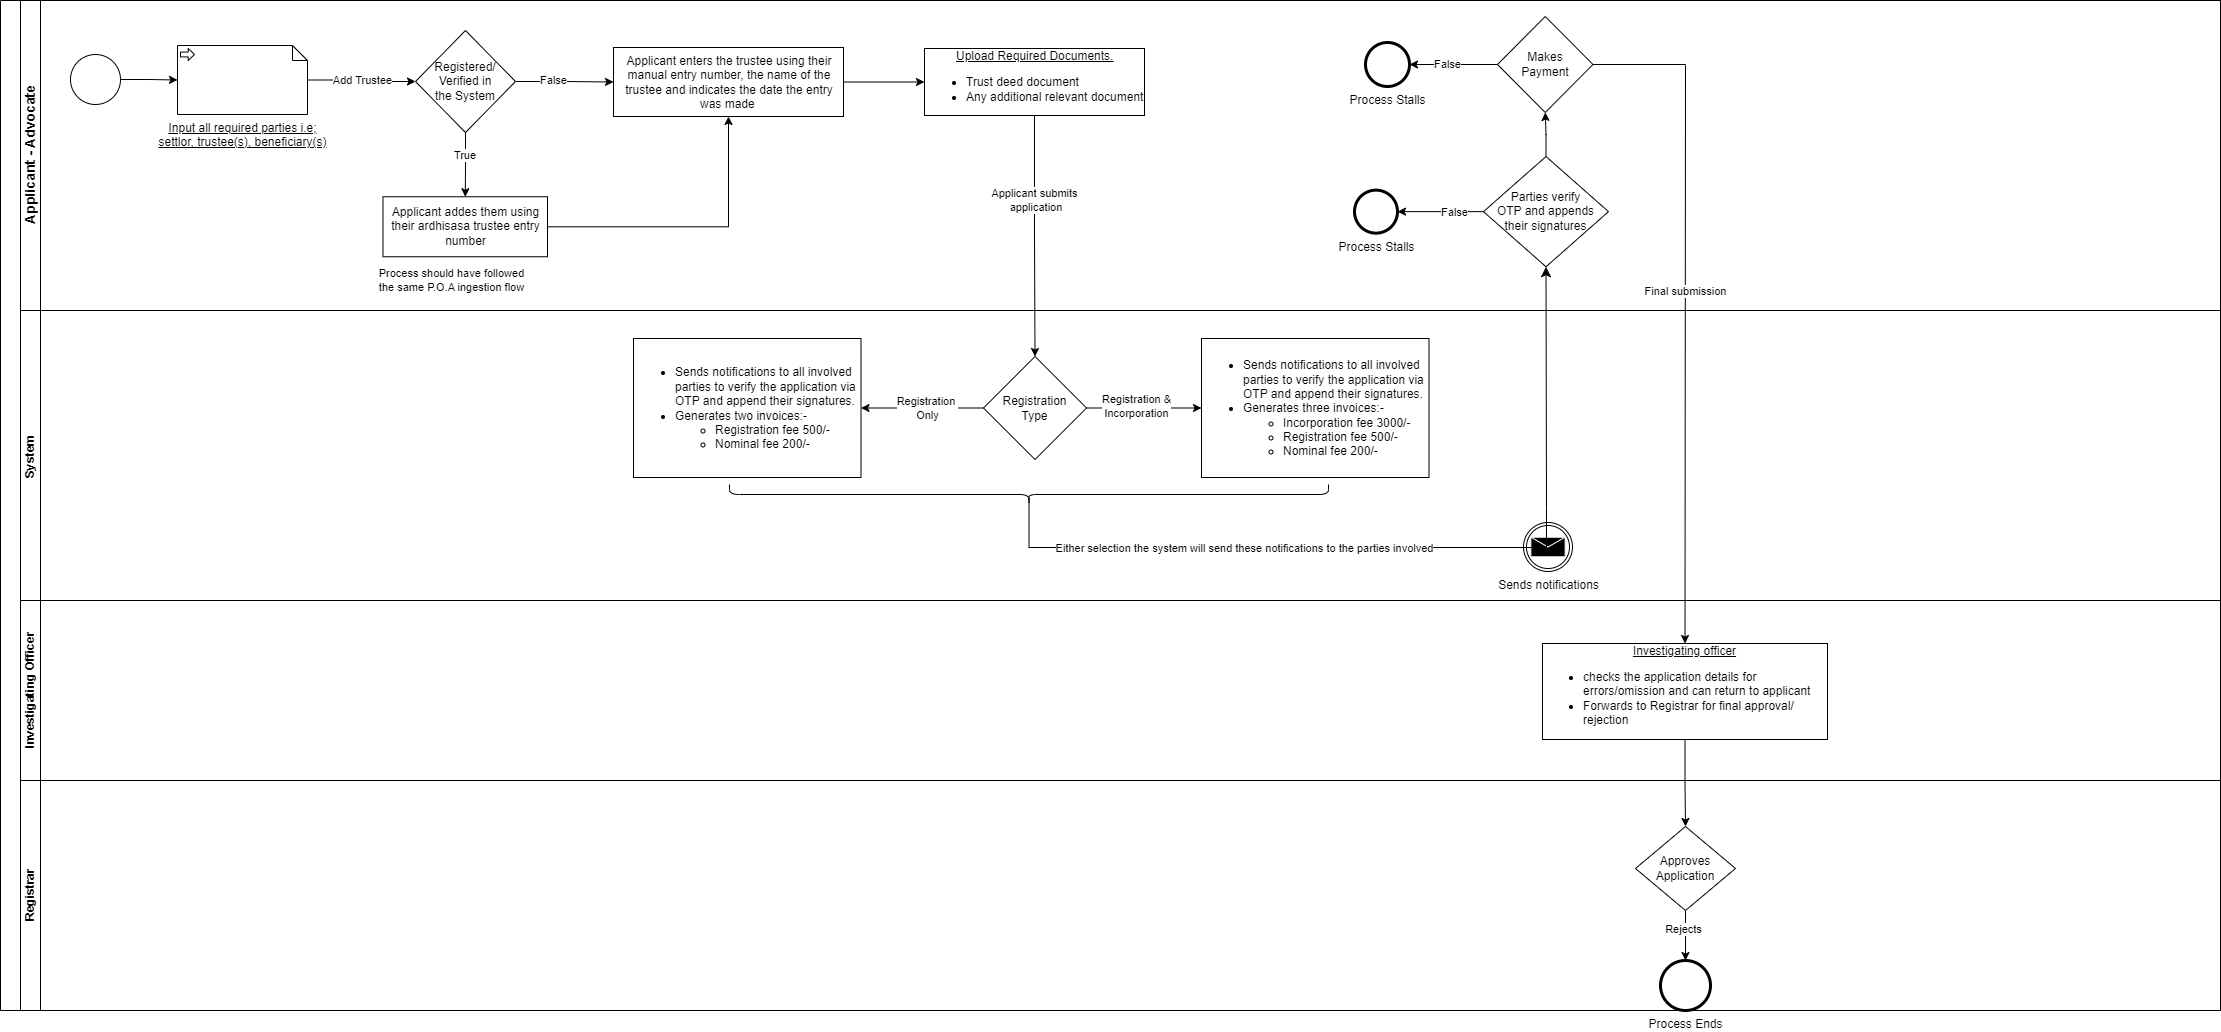

The diagram above was exported from draw.io. Its source (the exported page's mxGraphModel, read from the mxfile embedded in the PNG):
<mxGraphModel dx="1434" dy="1928" grid="1" gridSize="10" guides="1" tooltips="1" connect="1" arrows="1" fold="1" page="1" pageScale="1" pageWidth="850" pageHeight="1100" math="0" shadow="0">
  <root>
    <mxCell id="0" />
    <mxCell id="1" parent="0" />
    <mxCell id="u4M3DTdua2qcdFATZTpG-1" value="" style="swimlane;html=1;childLayout=stackLayout;resizeParent=1;resizeParentMax=0;horizontal=0;startSize=20;horizontalStack=0;whiteSpace=wrap;" parent="1" vertex="1">
      <mxGeometry x="15" y="-27" width="2220" height="1010" as="geometry" />
    </mxCell>
    <mxCell id="u4M3DTdua2qcdFATZTpG-2" value="&lt;font style=&quot;font-size: 14px;&quot;&gt;Applicant - Advocate&lt;/font&gt;" style="swimlane;html=1;startSize=20;horizontal=0;" parent="u4M3DTdua2qcdFATZTpG-1" vertex="1">
      <mxGeometry x="20" width="2200" height="310" as="geometry" />
    </mxCell>
    <mxCell id="u4M3DTdua2qcdFATZTpG-3" value="" style="edgeStyle=orthogonalEdgeStyle;rounded=0;orthogonalLoop=1;jettySize=auto;html=1;entryX=0;entryY=0.5;entryDx=0;entryDy=0;entryPerimeter=0;" parent="u4M3DTdua2qcdFATZTpG-2" source="u4M3DTdua2qcdFATZTpG-4" target="u4M3DTdua2qcdFATZTpG-7" edge="1">
      <mxGeometry relative="1" as="geometry">
        <mxPoint x="160" y="55" as="targetPoint" />
      </mxGeometry>
    </mxCell>
    <mxCell id="u4M3DTdua2qcdFATZTpG-4" value="" style="points=[[0.145,0.145,0],[0.5,0,0],[0.855,0.145,0],[1,0.5,0],[0.855,0.855,0],[0.5,1,0],[0.145,0.855,0],[0,0.5,0]];shape=mxgraph.bpmn.event;html=1;verticalLabelPosition=bottom;labelBackgroundColor=#ffffff;verticalAlign=top;align=center;perimeter=ellipsePerimeter;outlineConnect=0;aspect=fixed;outline=standard;symbol=general;" parent="u4M3DTdua2qcdFATZTpG-2" vertex="1">
      <mxGeometry x="50" y="54" width="50" height="50" as="geometry" />
    </mxCell>
    <mxCell id="u4M3DTdua2qcdFATZTpG-5" value="&lt;div style=&quot;text-align: center;&quot;&gt;&lt;span style=&quot;background-color: initial;&quot;&gt;&lt;u&gt;Upload Required Documents.&lt;/u&gt;&lt;/span&gt;&lt;/div&gt;&lt;div style=&quot;&quot;&gt;&lt;ul&gt;&lt;li&gt;Trust deed document&lt;/li&gt;&lt;li&gt;Any additional relevant document&lt;/li&gt;&lt;/ul&gt;&lt;/div&gt;" style="whiteSpace=wrap;html=1;align=left;" parent="u4M3DTdua2qcdFATZTpG-2" vertex="1">
      <mxGeometry x="904" y="48" width="220" height="67" as="geometry" />
    </mxCell>
    <mxCell id="u4M3DTdua2qcdFATZTpG-6" value="" style="edgeStyle=orthogonalEdgeStyle;rounded=0;orthogonalLoop=1;jettySize=auto;html=1;entryX=0;entryY=0.5;entryDx=0;entryDy=0;" parent="u4M3DTdua2qcdFATZTpG-2" source="u4M3DTdua2qcdFATZTpG-7" target="u4M3DTdua2qcdFATZTpG-67" edge="1">
      <mxGeometry relative="1" as="geometry">
        <mxPoint x="422" y="80" as="targetPoint" />
      </mxGeometry>
    </mxCell>
    <mxCell id="MW6DoZMQyCv6n3BDGAUS-1" value="Add Trustee" style="edgeLabel;html=1;align=center;verticalAlign=middle;resizable=0;points=[];" vertex="1" connectable="0" parent="u4M3DTdua2qcdFATZTpG-6">
      <mxGeometry x="-0.3733" y="1" relative="1" as="geometry">
        <mxPoint x="20" y="1" as="offset" />
      </mxGeometry>
    </mxCell>
    <mxCell id="u4M3DTdua2qcdFATZTpG-7" value="&lt;u&gt;Input all required parties i.e;&lt;br&gt;settlor, trustee(s), beneficiary(s)&lt;br&gt;&lt;/u&gt;" style="shape=mxgraph.bpmn.data;labelPosition=center;verticalLabelPosition=bottom;align=center;verticalAlign=top;size=15;html=1;bpmnTransferType=input;" parent="u4M3DTdua2qcdFATZTpG-2" vertex="1">
      <mxGeometry x="157" y="45" width="130" height="69" as="geometry" />
    </mxCell>
    <mxCell id="u4M3DTdua2qcdFATZTpG-10" value="Process Stalls" style="points=[[0.145,0.145,0],[0.5,0,0],[0.855,0.145,0],[1,0.5,0],[0.855,0.855,0],[0.5,1,0],[0.145,0.855,0],[0,0.5,0]];shape=mxgraph.bpmn.event;html=1;verticalLabelPosition=bottom;labelBackgroundColor=#ffffff;verticalAlign=top;align=center;perimeter=ellipsePerimeter;outlineConnect=0;aspect=fixed;outline=end;symbol=terminate2;" parent="u4M3DTdua2qcdFATZTpG-2" vertex="1">
      <mxGeometry x="1345" y="42" width="44" height="44" as="geometry" />
    </mxCell>
    <mxCell id="u4M3DTdua2qcdFATZTpG-69" value="" style="edgeStyle=orthogonalEdgeStyle;rounded=0;orthogonalLoop=1;jettySize=auto;html=1;entryX=0;entryY=0.5;entryDx=0;entryDy=0;" parent="u4M3DTdua2qcdFATZTpG-2" source="u4M3DTdua2qcdFATZTpG-67" edge="1" target="u4M3DTdua2qcdFATZTpG-85">
      <mxGeometry relative="1" as="geometry">
        <mxPoint x="640" y="80" as="targetPoint" />
      </mxGeometry>
    </mxCell>
    <mxCell id="u4M3DTdua2qcdFATZTpG-70" value="False" style="edgeLabel;html=1;align=center;verticalAlign=middle;resizable=0;points=[];" parent="u4M3DTdua2qcdFATZTpG-69" vertex="1" connectable="0">
      <mxGeometry x="-0.2453" y="2" relative="1" as="geometry">
        <mxPoint as="offset" />
      </mxGeometry>
    </mxCell>
    <mxCell id="u4M3DTdua2qcdFATZTpG-72" value="" style="edgeStyle=orthogonalEdgeStyle;rounded=0;orthogonalLoop=1;jettySize=auto;html=1;" parent="u4M3DTdua2qcdFATZTpG-2" source="u4M3DTdua2qcdFATZTpG-67" target="u4M3DTdua2qcdFATZTpG-71" edge="1">
      <mxGeometry relative="1" as="geometry" />
    </mxCell>
    <mxCell id="u4M3DTdua2qcdFATZTpG-73" value="True&amp;nbsp;" style="edgeLabel;html=1;align=center;verticalAlign=middle;resizable=0;points=[];" parent="u4M3DTdua2qcdFATZTpG-72" vertex="1" connectable="0">
      <mxGeometry x="-0.3059" relative="1" as="geometry">
        <mxPoint as="offset" />
      </mxGeometry>
    </mxCell>
    <mxCell id="u4M3DTdua2qcdFATZTpG-67" value="Registered/ Verified in &lt;br&gt;the System" style="rhombus;whiteSpace=wrap;html=1;align=center;" parent="u4M3DTdua2qcdFATZTpG-2" vertex="1">
      <mxGeometry x="395" y="30" width="100" height="102" as="geometry" />
    </mxCell>
    <mxCell id="u4M3DTdua2qcdFATZTpG-75" value="" style="edgeStyle=orthogonalEdgeStyle;rounded=0;orthogonalLoop=1;jettySize=auto;html=1;entryX=0.5;entryY=1;entryDx=0;entryDy=0;" parent="u4M3DTdua2qcdFATZTpG-2" source="u4M3DTdua2qcdFATZTpG-71" target="u4M3DTdua2qcdFATZTpG-85" edge="1">
      <mxGeometry relative="1" as="geometry">
        <mxPoint x="713" y="227" as="targetPoint" />
      </mxGeometry>
    </mxCell>
    <mxCell id="u4M3DTdua2qcdFATZTpG-76" value="Process should have followed&lt;br&gt;the same P.O.A ingestion flow" style="edgeLabel;html=1;align=center;verticalAlign=middle;resizable=0;points=[];" parent="u4M3DTdua2qcdFATZTpG-75" vertex="1" connectable="0">
      <mxGeometry x="-0.6824" y="-1" relative="1" as="geometry">
        <mxPoint x="-143" y="52" as="offset" />
      </mxGeometry>
    </mxCell>
    <mxCell id="u4M3DTdua2qcdFATZTpG-71" value="Applicant addes them using their ardhisasa trustee entry number" style="whiteSpace=wrap;html=1;" parent="u4M3DTdua2qcdFATZTpG-2" vertex="1">
      <mxGeometry x="362.5" y="196.25" width="164.5" height="60" as="geometry" />
    </mxCell>
    <mxCell id="u4M3DTdua2qcdFATZTpG-88" value="" style="edgeStyle=orthogonalEdgeStyle;rounded=0;orthogonalLoop=1;jettySize=auto;html=1;entryX=0;entryY=0.5;entryDx=0;entryDy=0;" parent="u4M3DTdua2qcdFATZTpG-2" source="u4M3DTdua2qcdFATZTpG-85" target="u4M3DTdua2qcdFATZTpG-5" edge="1">
      <mxGeometry relative="1" as="geometry">
        <mxPoint x="1005" y="81" as="targetPoint" />
      </mxGeometry>
    </mxCell>
    <mxCell id="u4M3DTdua2qcdFATZTpG-85" value="&lt;div style=&quot;text-align: center;&quot;&gt;&lt;span style=&quot;background-color: initial;&quot;&gt;Applicant enters the trustee using their manual entry number, the name of the trustee and indicates the date the entry was made&amp;nbsp;&lt;/span&gt;&lt;/div&gt;" style="whiteSpace=wrap;html=1;align=left;" parent="u4M3DTdua2qcdFATZTpG-2" vertex="1">
      <mxGeometry x="593" y="47" width="230" height="69" as="geometry" />
    </mxCell>
    <mxCell id="MW6DoZMQyCv6n3BDGAUS-25" value="" style="edgeStyle=orthogonalEdgeStyle;rounded=0;orthogonalLoop=1;jettySize=auto;html=1;" edge="1" parent="u4M3DTdua2qcdFATZTpG-2" source="u4M3DTdua2qcdFATZTpG-95" target="u4M3DTdua2qcdFATZTpG-78">
      <mxGeometry relative="1" as="geometry" />
    </mxCell>
    <mxCell id="u4M3DTdua2qcdFATZTpG-95" value="Parties verify &lt;br&gt;OTP and appends their signatures" style="rhombus;whiteSpace=wrap;html=1;" parent="u4M3DTdua2qcdFATZTpG-2" vertex="1">
      <mxGeometry x="1463" y="156" width="125" height="110.25" as="geometry" />
    </mxCell>
    <mxCell id="MW6DoZMQyCv6n3BDGAUS-23" value="" style="edgeStyle=orthogonalEdgeStyle;rounded=0;orthogonalLoop=1;jettySize=auto;html=1;" edge="1" parent="u4M3DTdua2qcdFATZTpG-2" source="u4M3DTdua2qcdFATZTpG-78" target="u4M3DTdua2qcdFATZTpG-10">
      <mxGeometry relative="1" as="geometry" />
    </mxCell>
    <mxCell id="MW6DoZMQyCv6n3BDGAUS-24" value="False" style="edgeLabel;html=1;align=center;verticalAlign=middle;resizable=0;points=[];" vertex="1" connectable="0" parent="MW6DoZMQyCv6n3BDGAUS-23">
      <mxGeometry x="0.171" y="-1" relative="1" as="geometry">
        <mxPoint x="1" as="offset" />
      </mxGeometry>
    </mxCell>
    <mxCell id="u4M3DTdua2qcdFATZTpG-78" value="Makes &lt;br&gt;Payment" style="rhombus;whiteSpace=wrap;html=1;" parent="u4M3DTdua2qcdFATZTpG-2" vertex="1">
      <mxGeometry x="1477" y="16" width="95.5" height="96" as="geometry" />
    </mxCell>
    <mxCell id="u4M3DTdua2qcdFATZTpG-108" value="Process Stalls" style="points=[[0.145,0.145,0],[0.5,0,0],[0.855,0.145,0],[1,0.5,0],[0.855,0.855,0],[0.5,1,0],[0.145,0.855,0],[0,0.5,0]];shape=mxgraph.bpmn.event;html=1;verticalLabelPosition=bottom;labelBackgroundColor=#ffffff;verticalAlign=top;align=center;perimeter=ellipsePerimeter;outlineConnect=0;aspect=fixed;outline=end;symbol=terminate2;" parent="u4M3DTdua2qcdFATZTpG-2" vertex="1">
      <mxGeometry x="1334" y="189.63" width="43" height="43" as="geometry" />
    </mxCell>
    <mxCell id="u4M3DTdua2qcdFATZTpG-109" value="" style="edgeStyle=orthogonalEdgeStyle;rounded=0;orthogonalLoop=1;jettySize=auto;html=1;exitX=0;exitY=0.5;exitDx=0;exitDy=0;" parent="u4M3DTdua2qcdFATZTpG-2" source="u4M3DTdua2qcdFATZTpG-95" target="u4M3DTdua2qcdFATZTpG-108" edge="1">
      <mxGeometry relative="1" as="geometry">
        <mxPoint x="980" y="122.125" as="sourcePoint" />
      </mxGeometry>
    </mxCell>
    <mxCell id="u4M3DTdua2qcdFATZTpG-110" value="False" style="edgeLabel;html=1;align=center;verticalAlign=middle;resizable=0;points=[];" parent="u4M3DTdua2qcdFATZTpG-109" vertex="1" connectable="0">
      <mxGeometry x="-0.3026" relative="1" as="geometry">
        <mxPoint as="offset" />
      </mxGeometry>
    </mxCell>
    <mxCell id="u4M3DTdua2qcdFATZTpG-26" value="System&amp;nbsp;" style="swimlane;html=1;startSize=20;horizontal=0;" parent="u4M3DTdua2qcdFATZTpG-1" vertex="1">
      <mxGeometry x="20" y="310" width="2200" height="290" as="geometry" />
    </mxCell>
    <mxCell id="u4M3DTdua2qcdFATZTpG-82" value="&lt;ul&gt;&lt;li&gt;&lt;span style=&quot;background-color: initial;&quot;&gt;Sends notifications to all involved parties to verify the application via OTP and append their signatures.&lt;/span&gt;&lt;/li&gt;&lt;li&gt;&lt;span style=&quot;background-color: initial;&quot;&gt;Generates three invoices:-&amp;nbsp;&lt;/span&gt;&lt;/li&gt;&lt;ul&gt;&lt;li&gt;&lt;span style=&quot;background-color: initial;&quot;&gt;Incorporation fee 3000/-&lt;/span&gt;&lt;/li&gt;&lt;li&gt;&lt;span style=&quot;background-color: initial;&quot;&gt;Registration fee 500/-&lt;/span&gt;&lt;/li&gt;&lt;li&gt;&lt;span style=&quot;background-color: initial;&quot;&gt;Nominal fee 200/-&lt;/span&gt;&lt;/li&gt;&lt;/ul&gt;&lt;/ul&gt;" style="whiteSpace=wrap;html=1;align=left;" parent="u4M3DTdua2qcdFATZTpG-26" vertex="1">
      <mxGeometry x="1181" y="28" width="227.5" height="139" as="geometry" />
    </mxCell>
    <mxCell id="u4M3DTdua2qcdFATZTpG-97" value="Sends notifications" style="points=[[0.145,0.145,0],[0.5,0,0],[0.855,0.145,0],[1,0.5,0],[0.855,0.855,0],[0.5,1,0],[0.145,0.855,0],[0,0.5,0]];shape=mxgraph.bpmn.event;html=1;verticalLabelPosition=bottom;labelBackgroundColor=#ffffff;verticalAlign=top;align=center;perimeter=ellipsePerimeter;outlineConnect=0;aspect=fixed;outline=throwing;symbol=message;" parent="u4M3DTdua2qcdFATZTpG-26" vertex="1">
      <mxGeometry x="1503" y="212" width="49" height="49" as="geometry" />
    </mxCell>
    <mxCell id="MW6DoZMQyCv6n3BDGAUS-13" value="" style="edgeStyle=orthogonalEdgeStyle;rounded=0;orthogonalLoop=1;jettySize=auto;html=1;" edge="1" parent="u4M3DTdua2qcdFATZTpG-26" source="u4M3DTdua2qcdFATZTpG-21" target="MW6DoZMQyCv6n3BDGAUS-12">
      <mxGeometry relative="1" as="geometry" />
    </mxCell>
    <mxCell id="MW6DoZMQyCv6n3BDGAUS-15" value="Registration&amp;nbsp;&lt;br&gt;Only" style="edgeLabel;html=1;align=center;verticalAlign=middle;resizable=0;points=[];" vertex="1" connectable="0" parent="MW6DoZMQyCv6n3BDGAUS-13">
      <mxGeometry x="0.2898" relative="1" as="geometry">
        <mxPoint x="22" as="offset" />
      </mxGeometry>
    </mxCell>
    <mxCell id="MW6DoZMQyCv6n3BDGAUS-14" value="" style="edgeStyle=orthogonalEdgeStyle;rounded=0;orthogonalLoop=1;jettySize=auto;html=1;" edge="1" parent="u4M3DTdua2qcdFATZTpG-26" source="u4M3DTdua2qcdFATZTpG-21" target="u4M3DTdua2qcdFATZTpG-82">
      <mxGeometry relative="1" as="geometry" />
    </mxCell>
    <mxCell id="MW6DoZMQyCv6n3BDGAUS-16" value="Registration &amp;amp;&lt;br&gt;Incorporation" style="edgeLabel;html=1;align=center;verticalAlign=middle;resizable=0;points=[];" vertex="1" connectable="0" parent="MW6DoZMQyCv6n3BDGAUS-14">
      <mxGeometry x="-0.3565" y="3" relative="1" as="geometry">
        <mxPoint x="12" y="1" as="offset" />
      </mxGeometry>
    </mxCell>
    <mxCell id="u4M3DTdua2qcdFATZTpG-21" value="Registration&lt;br&gt;Type" style="rhombus;whiteSpace=wrap;html=1;align=center;" parent="u4M3DTdua2qcdFATZTpG-26" vertex="1">
      <mxGeometry x="963" y="46" width="103" height="103" as="geometry" />
    </mxCell>
    <mxCell id="MW6DoZMQyCv6n3BDGAUS-12" value="&lt;ul&gt;&lt;li&gt;&lt;span style=&quot;background-color: initial;&quot;&gt;Sends notifications to all involved parties to verify the application via OTP and append their signatures.&lt;/span&gt;&lt;/li&gt;&lt;li&gt;&lt;span style=&quot;background-color: initial;&quot;&gt;Generates two invoices:-&amp;nbsp;&lt;/span&gt;&lt;/li&gt;&lt;ul&gt;&lt;li&gt;&lt;span style=&quot;background-color: initial;&quot;&gt;Registration fee 500/-&lt;/span&gt;&lt;/li&gt;&lt;li&gt;&lt;span style=&quot;background-color: initial;&quot;&gt;Nominal fee 200/-&lt;/span&gt;&lt;/li&gt;&lt;/ul&gt;&lt;/ul&gt;" style="whiteSpace=wrap;html=1;align=left;" vertex="1" parent="u4M3DTdua2qcdFATZTpG-26">
      <mxGeometry x="613" y="28" width="227.5" height="139" as="geometry" />
    </mxCell>
    <mxCell id="u4M3DTdua2qcdFATZTpG-39" value="Investigating Officer" style="swimlane;html=1;startSize=20;horizontal=0;" parent="u4M3DTdua2qcdFATZTpG-1" vertex="1">
      <mxGeometry x="20" y="600" width="2200" height="180" as="geometry" />
    </mxCell>
    <mxCell id="u4M3DTdua2qcdFATZTpG-40" value="&lt;u&gt;Investigating officer &lt;/u&gt;&lt;br&gt;&lt;ul&gt;&lt;li style=&quot;text-align: left;&quot;&gt;checks the application details for errors/omission and can return to applicant&lt;/li&gt;&lt;li style=&quot;text-align: left;&quot;&gt;Forwards to Registrar for final approval/ rejection&lt;/li&gt;&lt;/ul&gt;" style="whiteSpace=wrap;html=1;" parent="u4M3DTdua2qcdFATZTpG-39" vertex="1">
      <mxGeometry x="1522" y="43" width="285" height="96" as="geometry" />
    </mxCell>
    <mxCell id="u4M3DTdua2qcdFATZTpG-41" value="Registrar" style="swimlane;html=1;startSize=20;horizontal=0;" parent="u4M3DTdua2qcdFATZTpG-1" vertex="1">
      <mxGeometry x="20" y="780" width="2200" height="230" as="geometry" />
    </mxCell>
    <mxCell id="u4M3DTdua2qcdFATZTpG-43" value="Process Ends" style="points=[[0.145,0.145,0],[0.5,0,0],[0.855,0.145,0],[1,0.5,0],[0.855,0.855,0],[0.5,1,0],[0.145,0.855,0],[0,0.5,0]];shape=mxgraph.bpmn.event;html=1;verticalLabelPosition=bottom;labelBackgroundColor=#ffffff;verticalAlign=top;align=center;perimeter=ellipsePerimeter;outlineConnect=0;aspect=fixed;outline=end;symbol=terminate2;" parent="u4M3DTdua2qcdFATZTpG-41" vertex="1">
      <mxGeometry x="1640" y="180" width="50" height="50" as="geometry" />
    </mxCell>
    <mxCell id="u4M3DTdua2qcdFATZTpG-46" value="" style="edgeStyle=orthogonalEdgeStyle;rounded=0;orthogonalLoop=1;jettySize=auto;html=1;exitX=0.5;exitY=1;exitDx=0;exitDy=0;" parent="u4M3DTdua2qcdFATZTpG-41" source="u4M3DTdua2qcdFATZTpG-48" target="u4M3DTdua2qcdFATZTpG-43" edge="1">
      <mxGeometry relative="1" as="geometry" />
    </mxCell>
    <mxCell id="u4M3DTdua2qcdFATZTpG-47" value="Rejects" style="edgeLabel;html=1;align=center;verticalAlign=middle;resizable=0;points=[];" parent="u4M3DTdua2qcdFATZTpG-46" vertex="1" connectable="0">
      <mxGeometry x="-0.2857" y="-3" relative="1" as="geometry">
        <mxPoint as="offset" />
      </mxGeometry>
    </mxCell>
    <mxCell id="u4M3DTdua2qcdFATZTpG-48" value="Approves Application" style="rhombus;whiteSpace=wrap;html=1;" parent="u4M3DTdua2qcdFATZTpG-41" vertex="1">
      <mxGeometry x="1615" y="46" width="100" height="84" as="geometry" />
    </mxCell>
    <mxCell id="u4M3DTdua2qcdFATZTpG-65" value="" style="edgeStyle=orthogonalEdgeStyle;rounded=0;orthogonalLoop=1;jettySize=auto;html=1;entryX=0.5;entryY=0;entryDx=0;entryDy=0;" parent="u4M3DTdua2qcdFATZTpG-1" source="u4M3DTdua2qcdFATZTpG-5" target="u4M3DTdua2qcdFATZTpG-21" edge="1">
      <mxGeometry relative="1" as="geometry">
        <mxPoint x="1034" y="307" as="targetPoint" />
      </mxGeometry>
    </mxCell>
    <mxCell id="u4M3DTdua2qcdFATZTpG-66" value="Applicant submits&lt;br&gt;&amp;nbsp;application" style="edgeLabel;html=1;align=center;verticalAlign=middle;resizable=0;points=[];" parent="u4M3DTdua2qcdFATZTpG-65" vertex="1" connectable="0">
      <mxGeometry x="-0.3038" y="-1" relative="1" as="geometry">
        <mxPoint as="offset" />
      </mxGeometry>
    </mxCell>
    <mxCell id="MW6DoZMQyCv6n3BDGAUS-10" value="" style="edgeStyle=orthogonalEdgeStyle;rounded=0;orthogonalLoop=1;jettySize=auto;html=1;entryX=0.5;entryY=0;entryDx=0;entryDy=0;exitX=1;exitY=0.5;exitDx=0;exitDy=0;" edge="1" parent="u4M3DTdua2qcdFATZTpG-1" source="u4M3DTdua2qcdFATZTpG-78" target="u4M3DTdua2qcdFATZTpG-40">
      <mxGeometry relative="1" as="geometry">
        <mxPoint x="1595" y="65" as="sourcePoint" />
        <mxPoint x="1710.5" y="643" as="targetPoint" />
        <Array as="points">
          <mxPoint x="1685" y="64" />
          <mxPoint x="1685" y="65" />
        </Array>
      </mxGeometry>
    </mxCell>
    <mxCell id="MW6DoZMQyCv6n3BDGAUS-11" value="Final submission" style="edgeLabel;html=1;align=center;verticalAlign=middle;resizable=0;points=[];" vertex="1" connectable="0" parent="MW6DoZMQyCv6n3BDGAUS-10">
      <mxGeometry x="-0.05" relative="1" as="geometry">
        <mxPoint as="offset" />
      </mxGeometry>
    </mxCell>
    <mxCell id="MW6DoZMQyCv6n3BDGAUS-26" value="" style="edgeStyle=orthogonalEdgeStyle;rounded=0;orthogonalLoop=1;jettySize=auto;html=1;" edge="1" parent="u4M3DTdua2qcdFATZTpG-1" source="u4M3DTdua2qcdFATZTpG-40" target="u4M3DTdua2qcdFATZTpG-48">
      <mxGeometry relative="1" as="geometry" />
    </mxCell>
    <mxCell id="MW6DoZMQyCv6n3BDGAUS-19" value="" style="shape=curlyBracket;whiteSpace=wrap;html=1;rounded=1;labelPosition=left;verticalLabelPosition=middle;align=right;verticalAlign=middle;rotation=-90;" vertex="1" parent="1">
      <mxGeometry x="1033.5" y="167.5" width="20" height="599" as="geometry" />
    </mxCell>
    <mxCell id="MW6DoZMQyCv6n3BDGAUS-20" value="" style="edgeStyle=segmentEdgeStyle;endArrow=classic;html=1;curved=0;rounded=0;endSize=8;startSize=8;exitX=0.1;exitY=0.5;exitDx=0;exitDy=0;exitPerimeter=0;entryX=0.5;entryY=1;entryDx=0;entryDy=0;" edge="1" parent="1" source="MW6DoZMQyCv6n3BDGAUS-19" target="u4M3DTdua2qcdFATZTpG-95">
      <mxGeometry width="50" height="50" relative="1" as="geometry">
        <mxPoint x="1118" y="530" as="sourcePoint" />
        <mxPoint x="1168" y="480" as="targetPoint" />
        <Array as="points">
          <mxPoint x="1044" y="520" />
          <mxPoint x="1561" y="520" />
          <mxPoint x="1561" y="480" />
        </Array>
      </mxGeometry>
    </mxCell>
    <mxCell id="MW6DoZMQyCv6n3BDGAUS-21" value="Either selection the system will send these notifications to the parties involved" style="edgeLabel;html=1;align=center;verticalAlign=middle;resizable=0;points=[];" vertex="1" connectable="0" parent="MW6DoZMQyCv6n3BDGAUS-20">
      <mxGeometry x="-0.3826" relative="1" as="geometry">
        <mxPoint as="offset" />
      </mxGeometry>
    </mxCell>
  </root>
</mxGraphModel>